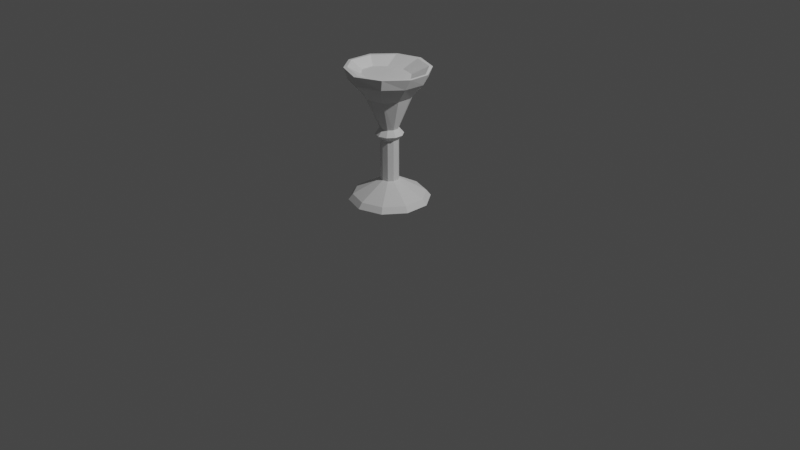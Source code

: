 # Source: stone_torch.blend  (saved by Blender 3.6.13; exported with 4.5.12 LTS)
import bpy
from mathutils import Matrix  # noqa: F401  (used for matrix-valued properties, if any)

bpy.ops.wm.read_factory_settings(use_empty=True)
scene = bpy.context.scene
scene.name = 'Scene'

# ---- collections
col_collection = bpy.data.collections.new('Collection'); scene.collection.children.link(col_collection)

# ---- world
world_world = bpy.data.worlds.new('World'); scene.world = world_world
world_world.use_nodes = True; world_world.node_tree.nodes.clear()
_N = world_world.node_tree.nodes; _L = world_world.node_tree.links
n0 = _N.new('ShaderNodeOutputWorld'); n0.name = 'World Output'; n0.location = (300, 300)
n1 = _N.new('ShaderNodeBackground'); n1.name = 'Background'; n1.location = (10, 300)
n1.inputs[0].default_value = (0.05088, 0.05088, 0.05088, 1.0)
_L.new(n1.outputs[0], n0.inputs[0])
n0.is_active_output = True
world_world.color = (0.05088, 0.05088, 0.05088)
world_world.use_sun_shadow = False
world_world.sun_shadow_jitter_overblur = 0.0

# ---- cameras
cam_camera = bpy.data.cameras.new('Camera')
cam_camera.clip_end = 100.0
cam_camera.ortho_scale = 7.314

# ---- lights
light_light = bpy.data.lights.new('Light', 'POINT')
light_light.transmission_factor = 0.0
light_light.energy = 1000.0
light_light.shadow_soft_size = 0.1
light_light.shadow_maximum_resolution = 0.006
light_light.use_absolute_resolution = True

# ---- meshes
me_cylinder = bpy.data.meshes.new('Cylinder')
me_cylinder.from_pydata([(2.049e-07, 0.4437, -1.0), (-0.037, 0.2265, 0.8929), (0.2608, 0.359, -1.0), (0.1417, 0.1805, 0.8929), (0.422, 0.1371, -1.0), (0.2487, 0.06386, 0.8929), (0.422, -0.1371, -1.0), (0.2487, -0.07638, 0.8929), (0.2608, -0.359, -1.0), (0.1417, -0.1931, 0.8929), (2.049e-07, -0.4437, -1.0), (-0.037, -0.2391, 0.8929), (-0.2608, -0.359, -1.0), (-0.2157, -0.1931, 0.8929), (-0.422, -0.1371, -1.0), (-0.3227, -0.07638, 0.8929), (-0.422, 0.1371, -1.0), (-0.3227, 0.06386, 0.8929), (-0.2608, 0.359, -1.0), (-0.2157, 0.1805, 0.8929), (0.007233, 0.4261, 0.8511), (0.2454, 0.3194, 0.8472), (0.3848, 0.1079, 0.8388), (0.3787, -0.1342, 0.8427), (0.2485, -0.3394, 0.8571), (-0.008885, -0.4506, 0.8643), (-0.2412, -0.3504, 0.8587), (-0.3713, -0.1326, 0.8437), (-0.3752, 0.1437, 0.8414), (-0.2342, 0.3729, 0.8463), (0.1379, 0.2143, 0.5904), (0.2231, 0.08185, 0.5904), (0.2231, -0.08185, 0.5904), (0.1379, -0.2143, 0.5904), (6.351e-09, -0.2649, 0.5904), (-0.1379, -0.2143, 0.5904), (-0.2231, -0.08185, 0.5904), (-0.2231, 0.08185, 0.5904), (-0.1379, 0.2143, 0.5904), (6.351e-09, 0.2649, 0.5904), (0.05878, 0.0809, 0.1044), (0.09511, 0.0309, 0.1044), (0.09511, -0.0309, 0.1044), (0.05878, -0.0809, 0.1044), (0.0, -0.1, 0.1044), (-0.05878, -0.0809, 0.1044), (-0.09511, -0.0309, 0.1044), (-0.09511, 0.0309, 0.1044), (-0.05878, 0.0809, 0.1044), (0.0, 0.1, 0.1044), (0.08997, 0.1238, 0.01584), (0.1456, 0.0473, 0.01584), (0.1456, -0.0473, 0.01584), (0.08997, -0.1238, 0.01584), (3.163e-08, -0.1531, 0.01584), (-0.08997, -0.1238, 0.01584), (-0.1456, -0.0473, 0.01584), (-0.1456, 0.0473, 0.01584), (-0.08997, 0.1238, 0.01584), (3.163e-08, 0.1531, 0.01584), (0.05878, 0.0809, -0.06395), (0.09511, 0.0309, -0.06395), (0.09511, -0.0309, -0.06395), (0.05878, -0.0809, -0.06395), (0.0, -0.1, -0.06395), (-0.05878, -0.0809, -0.06395), (-0.09511, -0.0309, -0.06395), (-0.09511, 0.0309, -0.06395), (-0.05878, 0.0809, -0.06395), (0.0, 0.1, -0.06395), (-0.271, 0.3661, 1.01), (-0.4583, 0.1471, 1.01), (0.005444, 0.4436, 1.013), (0.2847, 0.3411, 1.006), (0.4408, 0.118, 1.002), (0.44, -0.1147, 1.002), (0.2725, -0.3512, 1.01), (-0.003082, -0.4727, 1.012), (-0.2929, -0.3607, 1.018), (-0.4539, -0.1513, 1.016), (0.265, 0.3097, 1.015), (0.006578, 0.398, 1.016), (0.4151, 0.1109, 1.006), (0.4151, -0.1015, 1.006), (0.261, -0.3141, 1.008), (0.00259, -0.4237, 1.012), (-0.2699, -0.331, 1.022), (-0.4216, -0.1447, 1.019), (-0.4236, 0.1265, 1.01), (-0.2484, 0.3297, 1.015), (0.05878, 0.0809, -0.6888), (0.09511, 0.0309, -0.6888), (0.09511, -0.0309, -0.6888), (0.05878, -0.0809, -0.6888), (0.0, -0.1, -0.6888), (-0.05878, -0.0809, -0.6888), (-0.09511, -0.0309, -0.6888), (-0.09511, 0.0309, -0.6888), (-0.05878, 0.0809, -0.6888), (0.0, 0.1, -0.6888), (0.233, 0.3207, -0.917), (0.377, 0.1225, -0.917), (0.377, -0.1225, -0.917), (0.233, -0.3207, -0.917), (1.466e-07, -0.3964, -0.917), (-0.233, -0.3207, -0.917), (-0.377, -0.1225, -0.917), (-0.377, 0.1225, -0.917), (-0.233, 0.3207, -0.917), (1.466e-07, 0.3964, -0.917)], [], [(5, 3, 9, 7), (88, 89, 70, 71), (10, 12, 8), (38, 29, 20, 39), (37, 28, 29, 38), (87, 15, 17, 88), (35, 26, 27, 36), (34, 25, 26, 35), (33, 24, 25, 34), (32, 23, 24, 33), (31, 22, 23, 32), (30, 21, 22, 31), (39, 20, 21, 30), (49, 39, 30, 40), (40, 30, 31, 41), (41, 31, 32, 42), (42, 32, 33, 43), (43, 33, 34, 44), (44, 34, 35, 45), (45, 35, 36, 46), (46, 36, 37, 47), (47, 37, 38, 48), (48, 38, 39, 49), (58, 48, 49, 59), (57, 47, 48, 58), (56, 46, 47, 57), (55, 45, 46, 56), (54, 44, 45, 55), (53, 43, 44, 54), (52, 42, 43, 53), (51, 41, 42, 52), (50, 40, 41, 51), (59, 49, 40, 50), (69, 59, 50, 60), (60, 50, 51, 61), (61, 51, 52, 62), (62, 52, 53, 63), (63, 53, 54, 64), (64, 54, 55, 65), (65, 55, 56, 66), (66, 56, 57, 67), (67, 57, 58, 68), (68, 58, 59, 69), (98, 68, 69, 99), (97, 67, 68, 98), (96, 66, 67, 97), (95, 65, 66, 96), (94, 64, 65, 95), (93, 63, 64, 94), (92, 62, 63, 93), (91, 61, 62, 92), (90, 60, 61, 91), (99, 69, 60, 90), (28, 71, 70, 29), (29, 70, 72, 20), (89, 81, 72, 70), (20, 72, 73, 21), (81, 80, 73, 72), (21, 73, 74, 22), (80, 82, 74, 73), (22, 74, 75, 23), (82, 83, 75, 74), (23, 75, 76, 24), (83, 84, 76, 75), (24, 76, 77, 25), (84, 85, 77, 76), (25, 77, 78, 26), (85, 86, 78, 77), (26, 78, 79, 27), (86, 87, 79, 78), (87, 88, 71, 79), (1, 3, 80, 81), (9, 11, 85, 84), (11, 13, 86, 85), (19, 1, 81, 89), (36, 27, 28, 37), (86, 13, 15, 87), (88, 17, 19, 89), (83, 7, 9, 84), (82, 5, 7, 83), (80, 3, 5, 82), (79, 71, 28, 27), (109, 99, 90, 100), (100, 90, 91, 101), (101, 91, 92, 102), (102, 92, 93, 103), (103, 93, 94, 104), (104, 94, 95, 105), (105, 95, 96, 106), (106, 96, 97, 107), (107, 97, 98, 108), (108, 98, 99, 109), (16, 10, 12, 14), (18, 8, 10, 16), (6, 8, 18, 0), (0, 2, 4, 6), (3, 1, 11, 9), (13, 11, 1, 19), (15, 13, 19, 17), (18, 108, 109, 0), (16, 107, 108, 18), (14, 106, 107, 16), (12, 105, 106, 14), (10, 104, 105, 12), (8, 103, 104, 10), (6, 102, 103, 8), (4, 101, 102, 6), (2, 100, 101, 4), (0, 109, 100, 2)])
_uv = me_cylinder.uv_layers.new(name='UVMap')
_uv.uv.foreach_set('vector', [0.4592, 0.3148, 0.3809, 0.4227, 0.3809, 0.07732, 0.4592, 0.1852, 0.02175, 0.3242, 0.1089, 0.4442, 0.1089, 0.4442, 0.02175, 0.3242, 0.5, 0.5, 0.4, 0.5, 0.6, 0.5, 0.1, 0.8976, 0.1, 0.9682, -7.451e-08, 0.9682, -7.451e-08, 0.8976, 0.2, 0.8976, 0.2, 0.9682, 0.1, 0.9682, 0.1, 0.8976, 0.02175, 0.1758, 0.04077, 0.1852, 0.04077, 0.3148, 0.02175, 0.3242, 0.4, 0.8976, 0.4, 0.9682, 0.3, 0.9682, 0.3, 0.8976, 0.5, 0.8976, 0.5, 0.9682, 0.4, 0.9682, 0.4, 0.8976, 0.6, 0.8976, 0.6, 0.9682, 0.5, 0.9682, 0.5, 0.8976, 0.7, 0.8976, 0.7, 0.9682, 0.6, 0.9682, 0.6, 0.8976, 0.8, 0.8976, 0.8, 0.9682, 0.7, 0.9682, 0.7, 0.8976, 0.9, 0.8976, 0.9, 0.9682, 0.8, 0.9682, 0.8, 0.8976, 1.0, 0.8976, 1.0, 0.9682, 0.9, 0.9682, 0.9, 0.8976, 1.0, 0.7761, 1.0, 0.8976, 0.9, 0.8976, 0.9, 0.7761, 0.9, 0.7761, 0.9, 0.8976, 0.8, 0.8976, 0.8, 0.7761, 0.8, 0.7761, 0.8, 0.8976, 0.7, 0.8976, 0.7, 0.7761, 0.7, 0.7761, 0.7, 0.8976, 0.6, 0.8976, 0.6, 0.7761, 0.6, 0.7761, 0.6, 0.8976, 0.5, 0.8976, 0.5, 0.7761, 0.5, 0.7761, 0.5, 0.8976, 0.4, 0.8976, 0.4, 0.7761, 0.4, 0.7761, 0.4, 0.8976, 0.3, 0.8976, 0.3, 0.7761, 0.3, 0.7761, 0.3, 0.8976, 0.2, 0.8976, 0.2, 0.7761, 0.2, 0.7761, 0.2, 0.8976, 0.1, 0.8976, 0.1, 0.7761, 0.1, 0.7761, 0.1, 0.8976, -7.451e-08, 0.8976, -7.451e-08, 0.7761, 0.1, 0.754, 0.1, 0.7761, -7.451e-08, 0.7761, -7.451e-08, 0.754, 0.2, 0.754, 0.2, 0.7761, 0.1, 0.7761, 0.1, 0.754, 0.3, 0.754, 0.3, 0.7761, 0.2, 0.7761, 0.2, 0.754, 0.4, 0.754, 0.4, 0.7761, 0.3, 0.7761, 0.3, 0.754, 0.5, 0.754, 0.5, 0.7761, 0.4, 0.7761, 0.4, 0.754, 0.6, 0.754, 0.6, 0.7761, 0.5, 0.7761, 0.5, 0.754, 0.7, 0.754, 0.7, 0.7761, 0.6, 0.7761, 0.6, 0.754, 0.8, 0.754, 0.8, 0.7761, 0.7, 0.7761, 0.7, 0.754, 0.9, 0.754, 0.9, 0.7761, 0.8, 0.7761, 0.8, 0.754, 1.0, 0.754, 1.0, 0.7761, 0.9, 0.7761, 0.9, 0.754, 1.0, 0.734, 1.0, 0.754, 0.9, 0.754, 0.9, 0.734, 0.9, 0.734, 0.9, 0.754, 0.8, 0.754, 0.8, 0.734, 0.8, 0.734, 0.8, 0.754, 0.7, 0.754, 0.7, 0.734, 0.7, 0.734, 0.7, 0.754, 0.6, 0.754, 0.6, 0.734, 0.6, 0.734, 0.6, 0.754, 0.5, 0.754, 0.5, 0.734, 0.5, 0.734, 0.5, 0.754, 0.4, 0.754, 0.4, 0.734, 0.4, 0.734, 0.4, 0.754, 0.3, 0.754, 0.3, 0.734, 0.3, 0.734, 0.3, 0.754, 0.2, 0.754, 0.2, 0.734, 0.2, 0.734, 0.2, 0.754, 0.1, 0.754, 0.1, 0.734, 0.1, 0.734, 0.1, 0.754, -7.451e-08, 0.754, -7.451e-08, 0.734, 0.1, 0.5778, 0.1, 0.734, -7.451e-08, 0.734, -7.451e-08, 0.5778, 0.2, 0.5778, 0.2, 0.734, 0.1, 0.734, 0.1, 0.5778, 0.3, 0.5778, 0.3, 0.734, 0.2, 0.734, 0.2, 0.5778, 0.4, 0.5778, 0.4, 0.734, 0.3, 0.734, 0.3, 0.5778, 0.5, 0.5778, 0.5, 0.734, 0.4, 0.734, 0.4, 0.5778, 0.6, 0.5778, 0.6, 0.734, 0.5, 0.734, 0.5, 0.5778, 0.7, 0.5778, 0.7, 0.734, 0.6, 0.734, 0.6, 0.5778, 0.8, 0.5778, 0.8, 0.734, 0.7, 0.734, 0.7, 0.5778, 0.9, 0.5778, 0.9, 0.734, 0.8, 0.734, 0.8, 0.5778, 1.0, 0.5778, 1.0, 0.734, 0.9, 0.734, 0.9, 0.5778, 0.2, 0.9682, 0.2, 1.0, 0.1, 1.0, 0.1, 0.9682, 0.1, 0.9682, 0.1, 1.0, -7.451e-08, 1.0, -7.451e-08, 0.9682, 0.1089, 0.4442, 0.25, 0.49, 0.25, 0.49, 0.1089, 0.4442, 1.0, 0.9682, 1.0, 1.0, 0.9, 1.0, 0.9, 0.9682, 0.25, 0.49, 0.3911, 0.4442, 0.3911, 0.4442, 0.25, 0.49, 0.9, 0.9682, 0.9, 1.0, 0.8, 1.0, 0.8, 0.9682, 0.3911, 0.4442, 0.4783, 0.3242, 0.4783, 0.3242, 0.3911, 0.4442, 0.8, 0.9682, 0.8, 1.0, 0.7, 1.0, 0.7, 0.9682, 0.4783, 0.3242, 0.4783, 0.1758, 0.4783, 0.1758, 0.4783, 0.3242, 0.7, 0.9682, 0.7, 1.0, 0.6, 1.0, 0.6, 0.9682, 0.4783, 0.1758, 0.3911, 0.05584, 0.3911, 0.05584, 0.4783, 0.1758, 0.6, 0.9682, 0.6, 1.0, 0.5, 1.0, 0.5, 0.9682, 0.3911, 0.05584, 0.25, 0.01, 0.25, 0.01, 0.3911, 0.05584, 0.5, 0.9682, 0.5, 1.0, 0.4, 1.0, 0.4, 0.9682, 0.25, 0.01, 0.1089, 0.05584, 0.1089, 0.05584, 0.25, 0.01, 0.4, 0.9682, 0.4, 1.0, 0.3, 1.0, 0.3, 0.9682, 0.1089, 0.05584, 0.02175, 0.1758, 0.02175, 0.1758, 0.1089, 0.05584, 0.02175, 0.1758, 0.02175, 0.3242, 0.02175, 0.3242, 0.02175, 0.1758, 0.25, 0.4652, 0.3809, 0.4227, 0.3911, 0.4442, 0.25, 0.49, 0.3809, 0.07732, 0.25, 0.0348, 0.25, 0.01, 0.3911, 0.05584, 0.25, 0.0348, 0.1191, 0.07732, 0.1089, 0.05584, 0.25, 0.01, 0.1191, 0.4227, 0.25, 0.4652, 0.25, 0.49, 0.1089, 0.4442, 0.3, 0.8976, 0.0, 0.0, 0.2, 0.9682, 0.2, 0.8976, 0.1089, 0.05584, 0.1191, 0.07732, 0.04077, 0.1852, 0.02175, 0.1758, 0.02175, 0.3242, 0.04077, 0.3148, 0.1191, 0.4227, 0.1089, 0.4442, 0.4783, 0.1758, 0.4592, 0.1852, 0.3809, 0.07732, 0.3911, 0.05584, 0.4783, 0.3242, 0.4592, 0.3148, 0.4592, 0.1852, 0.4783, 0.1758, 0.3911, 0.4442, 0.3809, 0.4227, 0.4592, 0.3148, 0.4783, 0.3242, 0.0, 0.0, 0.0, 0.0, 0.0, 0.0, 0.0, 0.0, 1.0, 0.5208, 1.0, 0.5778, 0.9, 0.5778, 0.9, 0.5208, 0.9, 0.5208, 0.9, 0.5778, 0.8, 0.5778, 0.8, 0.5208, 0.8, 0.5208, 0.8, 0.5778, 0.7, 0.5778, 0.7, 0.5208, 0.7, 0.5208, 0.7, 0.5778, 0.6, 0.5778, 0.6, 0.5208, 0.6, 0.5208, 0.6, 0.5778, 0.5, 0.5778, 0.5, 0.5208, 0.5, 0.5208, 0.5, 0.5778, 0.4, 0.5778, 0.4, 0.5208, 0.4, 0.5208, 0.4, 0.5778, 0.3, 0.5778, 0.3, 0.5208, 0.3, 0.5208, 0.3, 0.5778, 0.2, 0.5778, 0.2, 0.5208, 0.2, 0.5208, 0.2, 0.5778, 0.1, 0.5778, 0.1, 0.5208, 0.1, 0.5208, 0.1, 0.5778, -7.451e-08, 0.5778, -7.451e-08, 0.5208, 0.0, 0.0, 0.0, 0.0, 0.0, 0.0, 0.0, 0.0, 0.0, 0.0, 0.0, 0.0, 0.0, 0.0, 0.0, 0.0, 0.7, 0.5, 0.0, 0.0, 0.1, 0.5, -7.451e-08, 0.5, -7.451e-08, 0.5, 0.9, 0.5, 0.8, 0.5, 0.7, 0.5, 0.3809, 0.4227, 0.25, 0.4652, 0.25, 0.0348, 0.3809, 0.07732, 0.1191, 0.07732, 0.25, 0.0348, 0.25, 0.4652, 0.1191, 0.4227, 0.04077, 0.1852, 0.1191, 0.07732, 0.1191, 0.4227, 0.04077, 0.3148, 0.1, 0.5, 0.1, 0.5208, -7.451e-08, 0.5208, -7.451e-08, 0.5, 0.2, 0.5, 0.2, 0.5208, 0.1, 0.5208, 0.1, 0.5, 0.3, 0.5, 0.3, 0.5208, 0.2, 0.5208, 0.2, 0.5, 0.4, 0.5, 0.4, 0.5208, 0.3, 0.5208, 0.3, 0.5, 0.5, 0.5, 0.5, 0.5208, 0.4, 0.5208, 0.4, 0.5, 0.6, 0.5, 0.6, 0.5208, 0.5, 0.5208, 0.5, 0.5, 0.7, 0.5, 0.7, 0.5208, 0.6, 0.5208, 0.6, 0.5, 0.8, 0.5, 0.8, 0.5208, 0.7, 0.5208, 0.7, 0.5, 0.9, 0.5, 0.9, 0.5208, 0.8, 0.5208, 0.8, 0.5, 1.0, 0.5, 1.0, 0.5208, 0.9, 0.5208, 0.9, 0.5])
me_cylinder.update()

# ---- objects
ob_light = bpy.data.objects.new('Light', light_light)
ob_camera = bpy.data.objects.new('Camera', cam_camera)
ob_cylinder = bpy.data.objects.new('Cylinder', me_cylinder)

# ---- transforms, parenting, visibility, modifiers, constraints
ob_light.location = (4.076, 1.005, 5.904)
ob_light.rotation_euler = (0.6503, 0.05522, 1.866)
ob_light.lock_rotations_4d = False
ob_light.empty_display_type = 'ARROWS'
ob_light.color = (0.0, 0.0, 0.0, 0.0)
ob_light.lineart.crease_threshold = 0.0
ob_camera.location = (7.359, -6.926, 4.958)
ob_camera.rotation_euler = (1.109, 0.0, 0.8149)
ob_camera.lock_rotations_4d = False
ob_camera.empty_display_type = 'ARROWS'
ob_camera.color = (0.0, 0.0, 0.0, 0.0)
ob_camera.display_type = 'WIRE'
ob_camera.lineart.crease_threshold = 0.0
ob_cylinder.location = (-0.5749, 0.4026, 0.6436)
ob_cylinder.scale = (1.0, 1.0, 0.7235)

# ---- collection membership
col_collection.objects.link(ob_light)
col_collection.objects.link(ob_camera)
col_collection.objects.link(ob_cylinder)

# ---- scene / render settings (as saved in the file)
scene.camera = ob_camera
scene.frame_start = 1; scene.frame_end = 250; scene.frame_set(1)
scene.render.engine = 'BLENDER_EEVEE_NEXT'
scene.cycles.sampling_pattern = 'TABULATED_SOBOL'
scene.view_settings.view_transform = 'Filmic'
bpy.context.view_layer.update()
